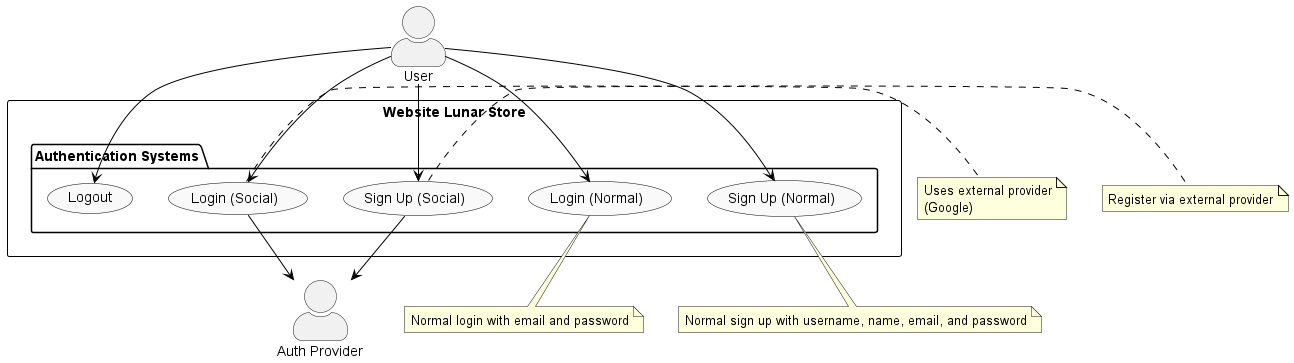

The diagram above was rendered by PlantUML. Its source (embedded in the PNG):
@startuml
!define DIRECTION top to bottom direction
skinparam actorStyle awesome
skinparam usecase {
  BorderColor black
  BackgroundColor #f9f9f9
  ArrowColor black
}
skinparam rectangle {
  BackgroundColor #ffffff
  BorderColor black
}

' === Aktor ===
actor User as U
actor "Auth Provider" as AP

' === Website Lunar Store ===
rectangle "Website Lunar Store" {
  package "Authentication Systems" {
    usecase "Login (Normal)" as UC_LoginNormal
    usecase "Login (Social)" as UC_LoginSocial
    usecase "Sign Up (Normal)" as UC_SignUpNormal
    usecase "Sign Up (Social)" as UC_SignUpSocial
    usecase "Logout" as UC_Logout
  }
}

' === Relasi User untuk Authentication ===
U --> UC_LoginNormal
U --> UC_LoginSocial
U --> UC_SignUpNormal
U --> UC_SignUpSocial
U --> UC_Logout

' === Relasi Auth Provider ===
UC_LoginSocial --> AP
UC_SignUpSocial --> AP

' === Notes ===
note bottom of UC_SignUpNormal
  Normal sign up with username, name, email, and password
end note

note bottom of UC_LoginNormal
  Normal login with email and password
end note

note right of UC_LoginSocial
  Uses external provider
  (Google)
end note

note right of UC_SignUpSocial
  Register via external provider
end note

@enduml